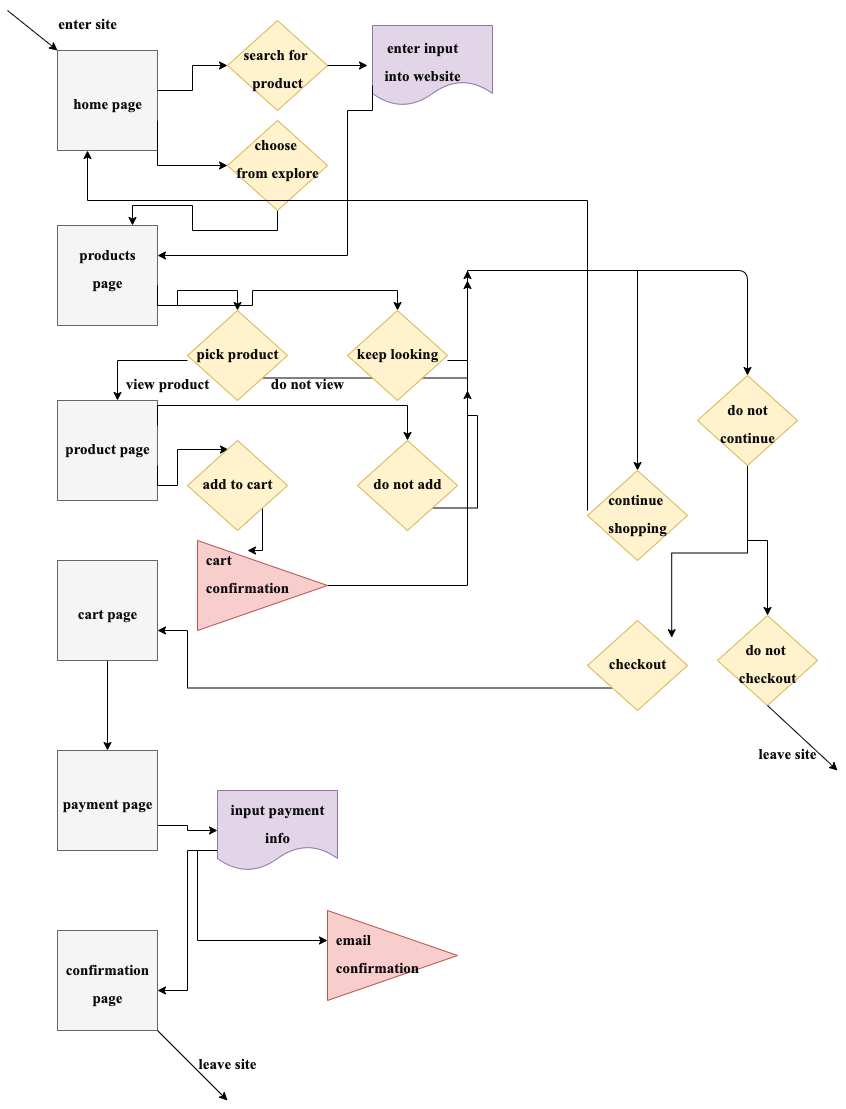

The diagram above was exported from draw.io. Its source (the exported page's mxGraphModel, read from the mxfile embedded in the PNG):
<mxGraphModel dx="1533" dy="1641" grid="1" gridSize="10" guides="1" tooltips="1" connect="1" arrows="1" fold="1" page="1" pageScale="1" pageWidth="850" pageHeight="1100" math="0" shadow="0">
  <root>
    <mxCell id="0" />
    <mxCell id="1" parent="0" />
    <mxCell id="97" value="" style="shape=document;whiteSpace=wrap;html=1;boundedLbl=1;fillColor=#e1d5e7;strokeColor=#9673a6;" parent="1" vertex="1">
      <mxGeometry x="365" y="15" width="120" height="80" as="geometry" />
    </mxCell>
    <mxCell id="94" style="edgeStyle=orthogonalEdgeStyle;rounded=0;orthogonalLoop=1;jettySize=auto;html=1;exitX=0.5;exitY=1;exitDx=0;exitDy=0;entryX=0.5;entryY=0;entryDx=0;entryDy=0;" parent="1" source="38" target="39" edge="1">
      <mxGeometry relative="1" as="geometry" />
    </mxCell>
    <mxCell id="38" value="" style="whiteSpace=wrap;html=1;aspect=fixed;fillColor=#f5f5f5;strokeColor=#666666;fontColor=#333333;" parent="1" vertex="1">
      <mxGeometry x="50" y="550" width="100" height="100" as="geometry" />
    </mxCell>
    <mxCell id="55" style="edgeStyle=orthogonalEdgeStyle;rounded=0;orthogonalLoop=1;jettySize=auto;html=1;entryX=1;entryY=0.25;entryDx=0;entryDy=0;exitX=0;exitY=0.75;exitDx=0;exitDy=0;" parent="1" source="97" target="21" edge="1">
      <mxGeometry relative="1" as="geometry">
        <mxPoint x="460" y="103" as="sourcePoint" />
        <Array as="points">
          <mxPoint x="365" y="100" />
          <mxPoint x="340" y="100" />
          <mxPoint x="340" y="245" />
        </Array>
      </mxGeometry>
    </mxCell>
    <mxCell id="54" style="edgeStyle=orthogonalEdgeStyle;rounded=0;orthogonalLoop=1;jettySize=auto;html=1;exitX=0.5;exitY=1;exitDx=0;exitDy=0;entryX=0.75;entryY=0;entryDx=0;entryDy=0;" parent="1" source="28" target="16" edge="1">
      <mxGeometry relative="1" as="geometry" />
    </mxCell>
    <mxCell id="28" value="" style="rhombus;whiteSpace=wrap;html=1;fillColor=#fff2cc;strokeColor=#d6b656;" parent="1" vertex="1">
      <mxGeometry x="220" y="110" width="100" height="90" as="geometry" />
    </mxCell>
    <mxCell id="27" value="" style="rhombus;whiteSpace=wrap;html=1;fillColor=#fff2cc;strokeColor=#d6b656;" parent="1" vertex="1">
      <mxGeometry x="220" y="10" width="100" height="90" as="geometry" />
    </mxCell>
    <mxCell id="12" value="" style="whiteSpace=wrap;html=1;aspect=fixed;fillColor=#f5f5f5;strokeColor=#666666;fontColor=#333333;" parent="1" vertex="1">
      <mxGeometry x="50" y="40" width="100" height="100" as="geometry" />
    </mxCell>
    <mxCell id="16" value="" style="whiteSpace=wrap;html=1;aspect=fixed;fillColor=#f5f5f5;strokeColor=#666666;fontColor=#333333;" parent="1" vertex="1">
      <mxGeometry x="50" y="215" width="100" height="100" as="geometry" />
    </mxCell>
    <mxCell id="51" style="edgeStyle=orthogonalEdgeStyle;rounded=0;orthogonalLoop=1;jettySize=auto;html=1;exitX=1;exitY=0.25;exitDx=0;exitDy=0;entryX=0;entryY=0.5;entryDx=0;entryDy=0;" parent="1" source="17" target="18" edge="1">
      <mxGeometry relative="1" as="geometry" />
    </mxCell>
    <mxCell id="52" style="edgeStyle=orthogonalEdgeStyle;rounded=0;orthogonalLoop=1;jettySize=auto;html=1;exitX=1;exitY=1;exitDx=0;exitDy=0;entryX=0;entryY=0.75;entryDx=0;entryDy=0;" parent="1" source="17" target="20" edge="1">
      <mxGeometry relative="1" as="geometry" />
    </mxCell>
    <mxCell id="17" value="&lt;font style=&quot;font-size: 15px&quot; color=&quot;#0d0d0d&quot; face=&quot;Times New Roman&quot;&gt;home page&lt;/font&gt;" style="text;strokeColor=none;fillColor=none;html=1;fontSize=24;fontStyle=1;verticalAlign=middle;align=center;" parent="1" vertex="1">
      <mxGeometry x="50" y="70" width="100" height="40" as="geometry" />
    </mxCell>
    <mxCell id="53" style="edgeStyle=orthogonalEdgeStyle;rounded=0;orthogonalLoop=1;jettySize=auto;html=1;exitX=1;exitY=0.5;exitDx=0;exitDy=0;entryX=0;entryY=0.5;entryDx=0;entryDy=0;" parent="1" source="18" edge="1">
      <mxGeometry relative="1" as="geometry">
        <mxPoint x="360" y="55" as="targetPoint" />
      </mxGeometry>
    </mxCell>
    <mxCell id="18" value="&lt;font style=&quot;font-size: 15px&quot; color=&quot;#0d0d0d&quot; face=&quot;Times New Roman&quot;&gt;search for &lt;br&gt;product&lt;/font&gt;" style="text;strokeColor=none;fillColor=none;html=1;fontSize=24;fontStyle=1;verticalAlign=middle;align=center;" parent="1" vertex="1">
      <mxGeometry x="220" y="35" width="100" height="40" as="geometry" />
    </mxCell>
    <mxCell id="19" value="&lt;font face=&quot;Times New Roman&quot; color=&quot;#0d0d0d&quot; style=&quot;font-size: 15px&quot;&gt;&lt;font style=&quot;font-size: 15px&quot;&gt;&lt;span&gt;enter input&lt;br&gt;&lt;/span&gt;&lt;/font&gt;into website&lt;/font&gt;" style="text;strokeColor=none;fillColor=none;html=1;fontSize=24;fontStyle=1;verticalAlign=middle;align=center;" parent="1" vertex="1">
      <mxGeometry x="365" y="27.5" width="100" height="40" as="geometry" />
    </mxCell>
    <mxCell id="20" value="&lt;font style=&quot;color: rgb(13 , 13 , 13) ; font-family: &amp;#34;times new roman&amp;#34; ; font-size: 15px&quot;&gt;choose &lt;br&gt;&lt;/font&gt;&lt;span style=&quot;color: rgb(13 , 13 , 13) ; font-family: &amp;#34;times new roman&amp;#34; ; font-size: 15px&quot;&gt;from explore&lt;/span&gt;" style="text;strokeColor=none;fillColor=none;html=1;fontSize=24;fontStyle=1;verticalAlign=middle;align=center;" parent="1" vertex="1">
      <mxGeometry x="220" y="125" width="100" height="40" as="geometry" />
    </mxCell>
    <mxCell id="57" style="edgeStyle=orthogonalEdgeStyle;rounded=0;orthogonalLoop=1;jettySize=auto;html=1;exitX=1;exitY=1;exitDx=0;exitDy=0;entryX=0.5;entryY=0;entryDx=0;entryDy=0;" parent="1" source="21" target="23" edge="1">
      <mxGeometry relative="1" as="geometry" />
    </mxCell>
    <mxCell id="60" style="edgeStyle=orthogonalEdgeStyle;rounded=0;orthogonalLoop=1;jettySize=auto;html=1;exitX=1;exitY=1;exitDx=0;exitDy=0;" parent="1" source="21" target="24" edge="1">
      <mxGeometry relative="1" as="geometry" />
    </mxCell>
    <mxCell id="21" value="&lt;font face=&quot;Times New Roman&quot; color=&quot;#0d0d0d&quot; style=&quot;font-size: 15px&quot;&gt;&lt;font style=&quot;font-size: 15px&quot;&gt;&lt;span style=&quot;font-size: 15px&quot;&gt;products&lt;br&gt;&lt;/span&gt;&lt;/font&gt;page&lt;/font&gt;" style="text;strokeColor=none;fillColor=none;html=1;fontSize=24;fontStyle=1;verticalAlign=middle;align=center;" parent="1" vertex="1">
      <mxGeometry x="50" y="235" width="100" height="40" as="geometry" />
    </mxCell>
    <mxCell id="77" style="edgeStyle=orthogonalEdgeStyle;rounded=0;orthogonalLoop=1;jettySize=auto;html=1;exitX=1;exitY=1;exitDx=0;exitDy=0;" parent="1" source="23" edge="1">
      <mxGeometry relative="1" as="geometry">
        <mxPoint x="460" y="260" as="targetPoint" />
        <Array as="points">
          <mxPoint x="460" y="368" />
        </Array>
      </mxGeometry>
    </mxCell>
    <mxCell id="23" value="" style="rhombus;whiteSpace=wrap;html=1;fillColor=#fff2cc;strokeColor=#d6b656;" parent="1" vertex="1">
      <mxGeometry x="180" y="300" width="100" height="90" as="geometry" />
    </mxCell>
    <mxCell id="24" value="" style="rhombus;whiteSpace=wrap;html=1;fillColor=#fff2cc;strokeColor=#d6b656;" parent="1" vertex="1">
      <mxGeometry x="340" y="300" width="100" height="90" as="geometry" />
    </mxCell>
    <mxCell id="59" style="edgeStyle=orthogonalEdgeStyle;rounded=0;orthogonalLoop=1;jettySize=auto;html=1;exitX=0;exitY=0.75;exitDx=0;exitDy=0;entryX=0.6;entryY=0;entryDx=0;entryDy=0;entryPerimeter=0;" parent="1" source="25" target="29" edge="1">
      <mxGeometry relative="1" as="geometry" />
    </mxCell>
    <mxCell id="25" value="&lt;font color=&quot;#0d0d0d&quot; face=&quot;Times New Roman&quot;&gt;&lt;span style=&quot;font-size: 15px&quot;&gt;pick product&lt;/span&gt;&lt;/font&gt;" style="text;strokeColor=none;fillColor=none;html=1;fontSize=24;fontStyle=1;verticalAlign=middle;align=center;" parent="1" vertex="1">
      <mxGeometry x="180" y="320" width="100" height="40" as="geometry" />
    </mxCell>
    <mxCell id="62" style="edgeStyle=orthogonalEdgeStyle;rounded=0;orthogonalLoop=1;jettySize=auto;html=1;exitX=1;exitY=0.75;exitDx=0;exitDy=0;entryX=0.5;entryY=0;entryDx=0;entryDy=0;" parent="1" source="26" target="80" edge="1">
      <mxGeometry relative="1" as="geometry">
        <mxPoint x="630" y="420" as="targetPoint" />
        <Array as="points">
          <mxPoint x="460" y="350" />
          <mxPoint x="460" y="260" />
          <mxPoint x="630" y="260" />
        </Array>
      </mxGeometry>
    </mxCell>
    <mxCell id="26" value="&lt;font color=&quot;#0d0d0d&quot; face=&quot;Times New Roman&quot;&gt;&lt;span style=&quot;font-size: 15px&quot;&gt;keep looking&lt;/span&gt;&lt;/font&gt;" style="text;strokeColor=none;fillColor=none;html=1;fontSize=24;fontStyle=1;verticalAlign=middle;align=center;" parent="1" vertex="1">
      <mxGeometry x="340" y="320" width="100" height="40" as="geometry" />
    </mxCell>
    <mxCell id="29" value="" style="whiteSpace=wrap;html=1;aspect=fixed;fillColor=#f5f5f5;strokeColor=#666666;fontColor=#333333;" parent="1" vertex="1">
      <mxGeometry x="50" y="390" width="100" height="100" as="geometry" />
    </mxCell>
    <mxCell id="71" style="edgeStyle=orthogonalEdgeStyle;rounded=0;orthogonalLoop=1;jettySize=auto;html=1;exitX=1;exitY=1;exitDx=0;exitDy=0;entryX=0.41;entryY=0.1;entryDx=0;entryDy=0;entryPerimeter=0;" parent="1" source="30" target="66" edge="1">
      <mxGeometry relative="1" as="geometry" />
    </mxCell>
    <mxCell id="74" style="edgeStyle=orthogonalEdgeStyle;rounded=0;orthogonalLoop=1;jettySize=auto;html=1;exitX=1;exitY=0;exitDx=0;exitDy=0;entryX=0.5;entryY=0;entryDx=0;entryDy=0;" parent="1" source="30" target="67" edge="1">
      <mxGeometry relative="1" as="geometry" />
    </mxCell>
    <mxCell id="30" value="&lt;font color=&quot;#0d0d0d&quot; face=&quot;Times New Roman&quot;&gt;&lt;span style=&quot;font-size: 15px&quot;&gt;product page&lt;/span&gt;&lt;/font&gt;" style="text;strokeColor=none;fillColor=none;html=1;fontSize=24;fontStyle=1;verticalAlign=middle;align=center;" parent="1" vertex="1">
      <mxGeometry x="50" y="415" width="100" height="40" as="geometry" />
    </mxCell>
    <mxCell id="31" value="" style="rhombus;whiteSpace=wrap;html=1;fillColor=#fff2cc;strokeColor=#d6b656;" parent="1" vertex="1">
      <mxGeometry x="710" y="605" width="100" height="90" as="geometry" />
    </mxCell>
    <mxCell id="93" style="edgeStyle=orthogonalEdgeStyle;rounded=0;orthogonalLoop=1;jettySize=auto;html=1;exitX=0;exitY=1;exitDx=0;exitDy=0;entryX=1;entryY=1;entryDx=0;entryDy=0;" parent="1" source="32" target="37" edge="1">
      <mxGeometry relative="1" as="geometry">
        <Array as="points">
          <mxPoint x="180" y="678" />
          <mxPoint x="180" y="620" />
        </Array>
      </mxGeometry>
    </mxCell>
    <mxCell id="32" value="" style="rhombus;whiteSpace=wrap;html=1;fillColor=#fff2cc;strokeColor=#d6b656;" parent="1" vertex="1">
      <mxGeometry x="580" y="610" width="100" height="90" as="geometry" />
    </mxCell>
    <mxCell id="75" style="edgeStyle=orthogonalEdgeStyle;rounded=0;orthogonalLoop=1;jettySize=auto;html=1;exitX=1;exitY=0.5;exitDx=0;exitDy=0;" parent="1" source="34" edge="1">
      <mxGeometry relative="1" as="geometry">
        <mxPoint x="460" y="270" as="targetPoint" />
      </mxGeometry>
    </mxCell>
    <mxCell id="34" value="" style="triangle;whiteSpace=wrap;html=1;fillColor=#f8cecc;strokeColor=#b85450;" parent="1" vertex="1">
      <mxGeometry x="190" y="530" width="130" height="90" as="geometry" />
    </mxCell>
    <mxCell id="35" value="&lt;div style=&quot;text-align: left&quot;&gt;&lt;span style=&quot;font-size: 15px ; color: rgb(13 , 13 , 13) ; font-family: &amp;#34;times new roman&amp;#34;&quot;&gt;cart&amp;nbsp;&lt;/span&gt;&lt;/div&gt;&lt;font color=&quot;#0d0d0d&quot; face=&quot;Times New Roman&quot;&gt;&lt;div style=&quot;text-align: left&quot;&gt;&lt;span style=&quot;font-size: 15px&quot;&gt;confirmation&lt;/span&gt;&lt;/div&gt;&lt;/font&gt;" style="text;strokeColor=none;fillColor=none;html=1;fontSize=24;fontStyle=1;verticalAlign=middle;align=center;" parent="1" vertex="1">
      <mxGeometry x="190" y="540" width="100" height="40" as="geometry" />
    </mxCell>
    <mxCell id="37" value="&lt;font color=&quot;#0d0d0d&quot; face=&quot;Times New Roman&quot;&gt;&lt;span style=&quot;font-size: 15px&quot;&gt;cart page&lt;/span&gt;&lt;/font&gt;" style="text;strokeColor=none;fillColor=none;html=1;fontSize=24;fontStyle=1;verticalAlign=middle;align=center;" parent="1" vertex="1">
      <mxGeometry x="50" y="580" width="100" height="40" as="geometry" />
    </mxCell>
    <mxCell id="100" style="edgeStyle=orthogonalEdgeStyle;rounded=0;orthogonalLoop=1;jettySize=auto;html=1;exitX=1;exitY=0.75;exitDx=0;exitDy=0;entryX=0;entryY=0.5;entryDx=0;entryDy=0;" parent="1" source="39" target="98" edge="1">
      <mxGeometry relative="1" as="geometry" />
    </mxCell>
    <mxCell id="39" value="" style="whiteSpace=wrap;html=1;aspect=fixed;fillColor=#f5f5f5;strokeColor=#666666;fontColor=#333333;" parent="1" vertex="1">
      <mxGeometry x="50" y="740" width="100" height="100" as="geometry" />
    </mxCell>
    <mxCell id="40" value="&lt;font color=&quot;#0d0d0d&quot; face=&quot;Times New Roman&quot;&gt;&lt;span style=&quot;font-size: 15px&quot;&gt;payment page&lt;/span&gt;&lt;/font&gt;" style="text;strokeColor=none;fillColor=none;html=1;fontSize=24;fontStyle=1;verticalAlign=middle;align=center;" parent="1" vertex="1">
      <mxGeometry x="50" y="770" width="100" height="40" as="geometry" />
    </mxCell>
    <mxCell id="41" value="" style="whiteSpace=wrap;html=1;aspect=fixed;fillColor=#f5f5f5;strokeColor=#666666;fontColor=#333333;" parent="1" vertex="1">
      <mxGeometry x="50" y="920" width="100" height="100" as="geometry" />
    </mxCell>
    <mxCell id="42" value="&lt;font color=&quot;#0d0d0d&quot; face=&quot;Times New Roman&quot;&gt;&lt;span style=&quot;font-size: 15px&quot;&gt;confirmation&lt;br&gt;page&lt;br&gt;&lt;/span&gt;&lt;/font&gt;" style="text;strokeColor=none;fillColor=none;html=1;fontSize=24;fontStyle=1;verticalAlign=middle;align=center;" parent="1" vertex="1">
      <mxGeometry x="50" y="950" width="100" height="40" as="geometry" />
    </mxCell>
    <mxCell id="45" value="" style="endArrow=classic;html=1;entryX=0;entryY=0;entryDx=0;entryDy=0;" parent="1" target="12" edge="1">
      <mxGeometry width="50" height="50" relative="1" as="geometry">
        <mxPoint as="sourcePoint" />
        <mxPoint x="70" y="70" as="targetPoint" />
      </mxGeometry>
    </mxCell>
    <mxCell id="46" value="&lt;font style=&quot;font-size: 15px&quot; face=&quot;Times New Roman&quot; color=&quot;#0d0d0d&quot;&gt;enter site&lt;/font&gt;" style="text;strokeColor=none;fillColor=none;html=1;fontSize=24;fontStyle=1;verticalAlign=middle;align=center;" parent="1" vertex="1">
      <mxGeometry x="30" y="-10" width="100" height="40" as="geometry" />
    </mxCell>
    <mxCell id="64" value="&lt;font style=&quot;font-size: 15px&quot; face=&quot;Times New Roman&quot; color=&quot;#0d0d0d&quot;&gt;view product&lt;/font&gt;" style="text;strokeColor=none;fillColor=none;html=1;fontSize=24;fontStyle=1;verticalAlign=middle;align=center;" parent="1" vertex="1">
      <mxGeometry x="110" y="350" width="100" height="40" as="geometry" />
    </mxCell>
    <mxCell id="72" style="edgeStyle=orthogonalEdgeStyle;rounded=0;orthogonalLoop=1;jettySize=auto;html=1;exitX=1;exitY=1;exitDx=0;exitDy=0;" parent="1" source="66" target="35" edge="1">
      <mxGeometry relative="1" as="geometry" />
    </mxCell>
    <mxCell id="66" value="" style="rhombus;whiteSpace=wrap;html=1;fillColor=#fff2cc;strokeColor=#d6b656;" parent="1" vertex="1">
      <mxGeometry x="180" y="430" width="100" height="90" as="geometry" />
    </mxCell>
    <mxCell id="76" style="edgeStyle=orthogonalEdgeStyle;rounded=0;orthogonalLoop=1;jettySize=auto;html=1;exitX=1;exitY=1;exitDx=0;exitDy=0;" parent="1" source="67" edge="1">
      <mxGeometry relative="1" as="geometry">
        <mxPoint x="460" y="380" as="targetPoint" />
      </mxGeometry>
    </mxCell>
    <mxCell id="67" value="" style="rhombus;whiteSpace=wrap;html=1;fillColor=#fff2cc;strokeColor=#d6b656;" parent="1" vertex="1">
      <mxGeometry x="350" y="430" width="100" height="90" as="geometry" />
    </mxCell>
    <mxCell id="68" value="&lt;font color=&quot;#0d0d0d&quot; face=&quot;Times New Roman&quot;&gt;&lt;span style=&quot;font-size: 15px&quot;&gt;add to cart&lt;/span&gt;&lt;/font&gt;" style="text;strokeColor=none;fillColor=none;html=1;fontSize=24;fontStyle=1;verticalAlign=middle;align=center;" parent="1" vertex="1">
      <mxGeometry x="180" y="450" width="100" height="40" as="geometry" />
    </mxCell>
    <mxCell id="69" value="&lt;font color=&quot;#0d0d0d&quot; face=&quot;Times New Roman&quot;&gt;&lt;span style=&quot;font-size: 15px&quot;&gt;do not add&lt;/span&gt;&lt;/font&gt;" style="text;strokeColor=none;fillColor=none;html=1;fontSize=24;fontStyle=1;verticalAlign=middle;align=center;" parent="1" vertex="1">
      <mxGeometry x="350" y="450" width="100" height="40" as="geometry" />
    </mxCell>
    <mxCell id="78" value="&lt;font style=&quot;font-size: 15px&quot; face=&quot;Times New Roman&quot; color=&quot;#0d0d0d&quot;&gt;do not view&lt;/font&gt;" style="text;strokeColor=none;fillColor=none;html=1;fontSize=24;fontStyle=1;verticalAlign=middle;align=center;" parent="1" vertex="1">
      <mxGeometry x="250" y="350" width="100" height="40" as="geometry" />
    </mxCell>
    <mxCell id="80" value="" style="rhombus;whiteSpace=wrap;html=1;fillColor=#fff2cc;strokeColor=#d6b656;" parent="1" vertex="1">
      <mxGeometry x="580" y="460" width="100" height="90" as="geometry" />
    </mxCell>
    <mxCell id="88" style="edgeStyle=orthogonalEdgeStyle;rounded=0;orthogonalLoop=1;jettySize=auto;html=1;exitX=0.5;exitY=1;exitDx=0;exitDy=0;" parent="1" source="81" target="31" edge="1">
      <mxGeometry relative="1" as="geometry" />
    </mxCell>
    <mxCell id="89" style="edgeStyle=orthogonalEdgeStyle;rounded=0;orthogonalLoop=1;jettySize=auto;html=1;exitX=0.5;exitY=1;exitDx=0;exitDy=0;entryX=0.842;entryY=-0.07;entryDx=0;entryDy=0;entryPerimeter=0;" parent="1" source="81" target="87" edge="1">
      <mxGeometry relative="1" as="geometry" />
    </mxCell>
    <mxCell id="81" value="" style="rhombus;whiteSpace=wrap;html=1;fillColor=#fff2cc;strokeColor=#d6b656;" parent="1" vertex="1">
      <mxGeometry x="690" y="365" width="100" height="90" as="geometry" />
    </mxCell>
    <mxCell id="85" style="edgeStyle=orthogonalEdgeStyle;rounded=0;orthogonalLoop=1;jettySize=auto;html=1;exitX=0;exitY=0.5;exitDx=0;exitDy=0;" parent="1" source="82" edge="1">
      <mxGeometry relative="1" as="geometry">
        <mxPoint x="80" y="140" as="targetPoint" />
        <Array as="points">
          <mxPoint x="580" y="190" />
          <mxPoint x="80" y="190" />
          <mxPoint x="80" y="140" />
        </Array>
      </mxGeometry>
    </mxCell>
    <mxCell id="82" value="&lt;font color=&quot;#0d0d0d&quot; face=&quot;Times New Roman&quot;&gt;&lt;span style=&quot;font-size: 15px&quot;&gt;continue &lt;br&gt;shopping&lt;/span&gt;&lt;/font&gt;" style="text;strokeColor=none;fillColor=none;html=1;fontSize=24;fontStyle=1;verticalAlign=middle;align=center;" parent="1" vertex="1">
      <mxGeometry x="580" y="480" width="100" height="40" as="geometry" />
    </mxCell>
    <mxCell id="83" value="&lt;font face=&quot;Times New Roman&quot; color=&quot;#0d0d0d&quot; style=&quot;font-size: 15px&quot;&gt;&lt;font style=&quot;font-size: 15px&quot;&gt;&lt;span style=&quot;font-size: 15px&quot;&gt;do not&lt;br&gt;&lt;/span&gt;&lt;/font&gt;continue&lt;/font&gt;" style="text;strokeColor=none;fillColor=none;html=1;fontSize=24;fontStyle=1;verticalAlign=middle;align=center;" parent="1" vertex="1">
      <mxGeometry x="690" y="390" width="100" height="40" as="geometry" />
    </mxCell>
    <mxCell id="84" value="" style="endArrow=classic;html=1;entryX=0.5;entryY=0;entryDx=0;entryDy=0;" parent="1" target="81" edge="1">
      <mxGeometry width="50" height="50" relative="1" as="geometry">
        <mxPoint x="630" y="260" as="sourcePoint" />
        <mxPoint x="530" y="350" as="targetPoint" />
        <Array as="points">
          <mxPoint x="740" y="260" />
        </Array>
      </mxGeometry>
    </mxCell>
    <mxCell id="86" value="&lt;font color=&quot;#0d0d0d&quot; face=&quot;Times New Roman&quot;&gt;&lt;span style=&quot;font-size: 15px&quot;&gt;do not &lt;br&gt;checkout&lt;/span&gt;&lt;/font&gt;" style="text;strokeColor=none;fillColor=none;html=1;fontSize=24;fontStyle=1;verticalAlign=middle;align=center;" parent="1" vertex="1">
      <mxGeometry x="710" y="630" width="100" height="40" as="geometry" />
    </mxCell>
    <mxCell id="87" value="&lt;font color=&quot;#0d0d0d&quot; face=&quot;Times New Roman&quot;&gt;&lt;span style=&quot;font-size: 15px&quot;&gt;checkout&lt;/span&gt;&lt;/font&gt;" style="text;strokeColor=none;fillColor=none;html=1;fontSize=24;fontStyle=1;verticalAlign=middle;align=center;" parent="1" vertex="1">
      <mxGeometry x="580" y="630" width="100" height="40" as="geometry" />
    </mxCell>
    <mxCell id="90" value="" style="endArrow=classic;html=1;exitX=0.5;exitY=1;exitDx=0;exitDy=0;" parent="1" source="31" edge="1">
      <mxGeometry width="50" height="50" relative="1" as="geometry">
        <mxPoint x="750" y="940" as="sourcePoint" />
        <mxPoint x="830" y="760" as="targetPoint" />
      </mxGeometry>
    </mxCell>
    <mxCell id="92" value="&lt;font style=&quot;font-size: 15px&quot; face=&quot;Times New Roman&quot; color=&quot;#0d0d0d&quot;&gt;leave site&lt;/font&gt;" style="text;strokeColor=none;fillColor=none;html=1;fontSize=24;fontStyle=1;verticalAlign=middle;align=center;" parent="1" vertex="1">
      <mxGeometry x="730" y="720" width="100" height="40" as="geometry" />
    </mxCell>
    <mxCell id="101" style="edgeStyle=orthogonalEdgeStyle;rounded=0;orthogonalLoop=1;jettySize=auto;html=1;exitX=0;exitY=0.75;exitDx=0;exitDy=0;entryX=1;entryY=0.75;entryDx=0;entryDy=0;" parent="1" source="98" target="42" edge="1">
      <mxGeometry relative="1" as="geometry" />
    </mxCell>
    <mxCell id="105" style="edgeStyle=orthogonalEdgeStyle;rounded=0;orthogonalLoop=1;jettySize=auto;html=1;exitX=0;exitY=0.75;exitDx=0;exitDy=0;entryX=0;entryY=0.25;entryDx=0;entryDy=0;" parent="1" source="98" target="104" edge="1">
      <mxGeometry relative="1" as="geometry" />
    </mxCell>
    <mxCell id="98" value="" style="shape=document;whiteSpace=wrap;html=1;boundedLbl=1;fillColor=#e1d5e7;strokeColor=#9673a6;" parent="1" vertex="1">
      <mxGeometry x="210" y="780" width="120" height="80" as="geometry" />
    </mxCell>
    <mxCell id="99" value="&lt;font color=&quot;#0d0d0d&quot; face=&quot;Times New Roman&quot;&gt;&lt;span style=&quot;font-size: 15px&quot;&gt;input payment&lt;br&gt;info&lt;br&gt;&lt;/span&gt;&lt;/font&gt;" style="text;strokeColor=none;fillColor=none;html=1;fontSize=24;fontStyle=1;verticalAlign=middle;align=center;" parent="1" vertex="1">
      <mxGeometry x="220" y="790" width="100" height="40" as="geometry" />
    </mxCell>
    <mxCell id="103" value="" style="triangle;whiteSpace=wrap;html=1;fillColor=#f8cecc;strokeColor=#b85450;" parent="1" vertex="1">
      <mxGeometry x="320" y="900" width="130" height="90" as="geometry" />
    </mxCell>
    <mxCell id="104" value="&lt;div style=&quot;text-align: left&quot;&gt;&lt;font color=&quot;#0d0d0d&quot; face=&quot;times new roman&quot;&gt;&lt;span style=&quot;font-size: 15px&quot;&gt;email&amp;nbsp;&lt;/span&gt;&lt;/font&gt;&lt;/div&gt;&lt;div style=&quot;text-align: left&quot;&gt;&lt;font color=&quot;#0d0d0d&quot; face=&quot;times new roman&quot;&gt;&lt;span style=&quot;font-size: 15px&quot;&gt;confirmation&lt;/span&gt;&lt;/font&gt;&lt;/div&gt;" style="text;strokeColor=none;fillColor=none;html=1;fontSize=24;fontStyle=1;verticalAlign=middle;align=center;" parent="1" vertex="1">
      <mxGeometry x="320" y="920" width="100" height="40" as="geometry" />
    </mxCell>
    <mxCell id="106" value="&lt;font style=&quot;font-size: 15px&quot; face=&quot;Times New Roman&quot; color=&quot;#0d0d0d&quot;&gt;leave site&lt;/font&gt;" style="text;strokeColor=none;fillColor=none;html=1;fontSize=24;fontStyle=1;verticalAlign=middle;align=center;" parent="1" vertex="1">
      <mxGeometry x="170" y="1030" width="100" height="40" as="geometry" />
    </mxCell>
    <mxCell id="108" value="" style="endArrow=classic;html=1;exitX=1;exitY=1;exitDx=0;exitDy=0;" parent="1" source="41" edge="1">
      <mxGeometry width="50" height="50" relative="1" as="geometry">
        <mxPoint x="380" y="880" as="sourcePoint" />
        <mxPoint x="220" y="1090" as="targetPoint" />
      </mxGeometry>
    </mxCell>
  </root>
</mxGraphModel>